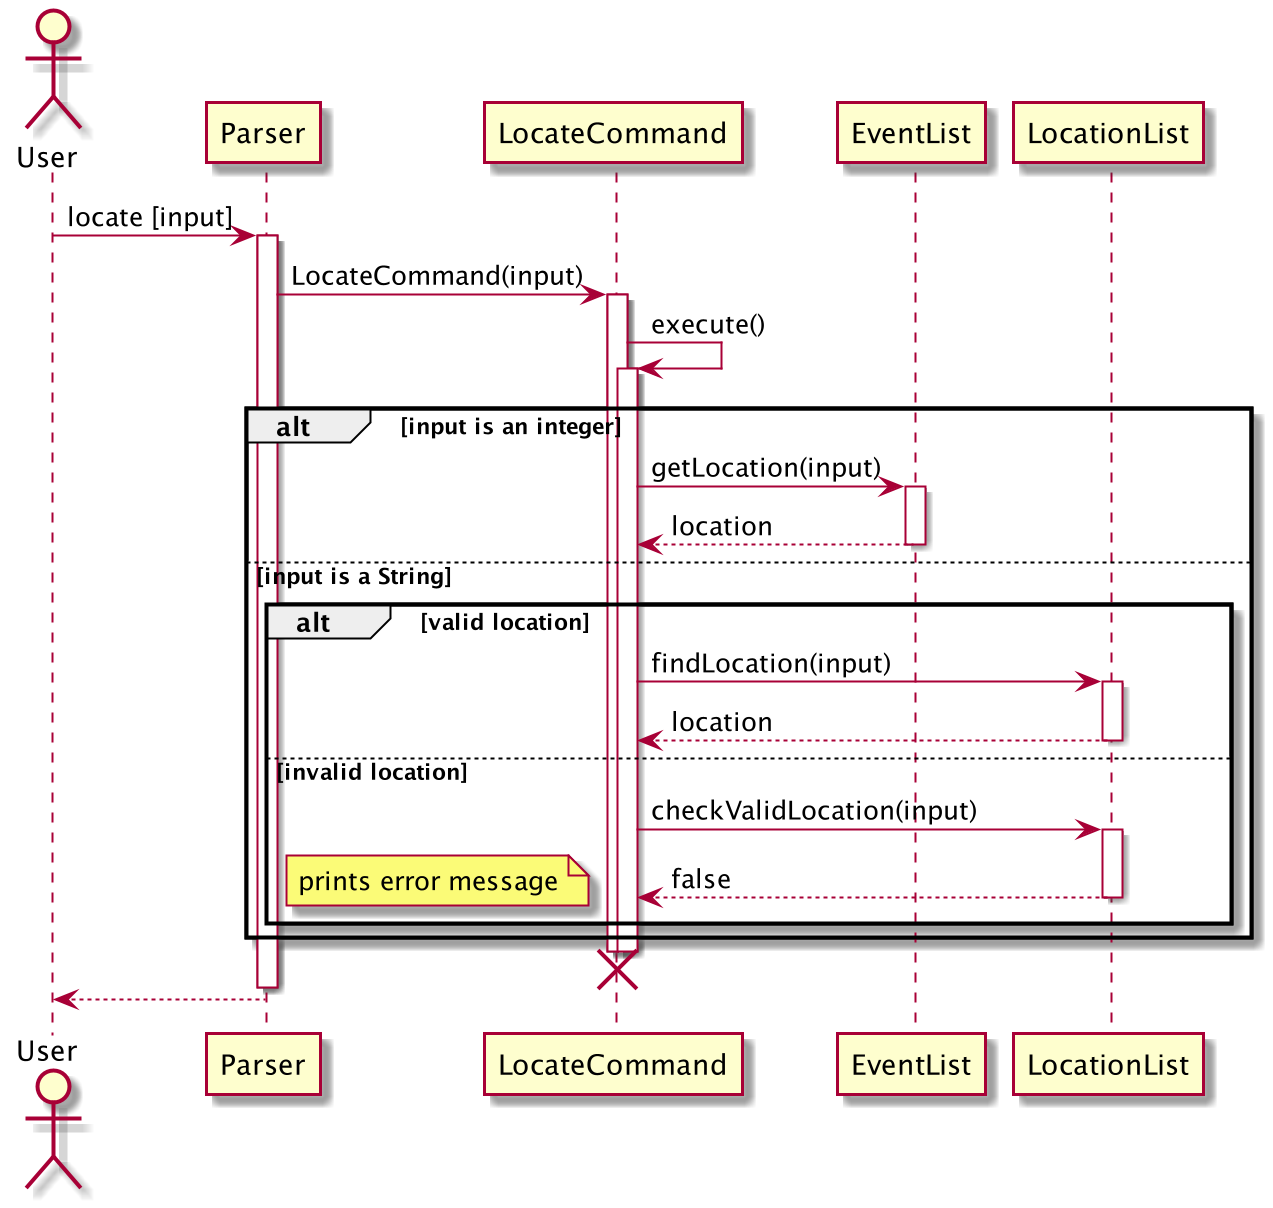

The diagram above was rendered by PlantUML. Its source (embedded in the PNG):
@startuml
Actor User

User -> Parser: locate [input]
activate Parser

Parser -> LocateCommand: LocateCommand(input)
activate LocateCommand

LocateCommand -> LocateCommand: execute()
activate LocateCommand

alt input is an integer
    LocateCommand -> EventList: getLocation(input)
    activate EventList
    return location
else input is a String
    alt valid location
        LocateCommand -> LocationList: findLocation(input)
        activate LocationList
        return location
    else invalid location
        LocateCommand -> LocationList: checkValidLocation(input)
        activate LocationList
        return false
note left: prints error message
    end
end

deactivate LocateCommand
destroy LocateCommand

deactivate Parser
return 
@enduml